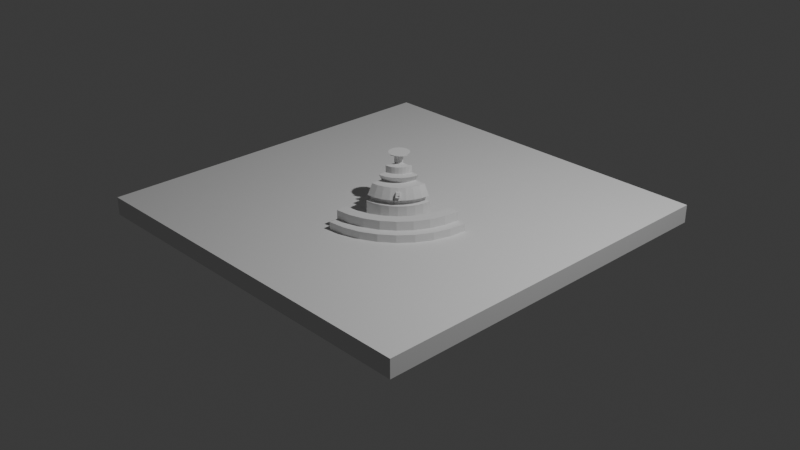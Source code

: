 # Source: Fountain2.blend  (saved by Blender 4.1.24; exported with 4.5.12 LTS)
import bpy
from mathutils import Matrix  # noqa: F401  (used for matrix-valued properties, if any)

bpy.ops.wm.read_factory_settings(use_empty=True)
scene = bpy.context.scene
scene.name = 'Scene'

# ---- collections
col_collection = bpy.data.collections.new('Collection'); scene.collection.children.link(col_collection)

# ---- world
world_world = bpy.data.worlds.new('World'); scene.world = world_world
world_world.use_nodes = True; world_world.node_tree.nodes.clear()
_N = world_world.node_tree.nodes; _L = world_world.node_tree.links
n0 = _N.new('ShaderNodeOutputWorld'); n0.name = 'World Output'; n0.location = (300, 300)
n1 = _N.new('ShaderNodeBackground'); n1.name = 'Background'; n1.location = (10, 300)
n1.inputs[0].default_value = (0.05088, 0.05088, 0.05088, 1.0)
_L.new(n1.outputs[0], n0.inputs[0])
n0.is_active_output = True
world_world.color = (0.05088, 0.05088, 0.05088)
world_world.use_sun_shadow = False
world_world.sun_shadow_jitter_overblur = 0.0

# ---- cameras
cam_camera = bpy.data.cameras.new('Camera')
cam_camera.clip_end = 100.0
cam_camera.ortho_scale = 7.314

# ---- lights
light_light = bpy.data.lights.new('Light', 'POINT')
light_light.transmission_factor = 0.0
light_light.energy = 1000.0
light_light.shadow_soft_size = 0.1
light_light.shadow_maximum_resolution = 0.006
light_light.use_absolute_resolution = True

# ---- meshes
me_cube_001 = bpy.data.meshes.new('Cube.001')
me_cube_001.from_pydata([(-2.031, -2.022, -0.09649), (-2.031, -2.022, 0.09649), (-2.031, 2.022, -0.09649), (-2.031, 2.022, 0.09649), (2.031, -2.022, -0.09649), (2.031, -2.022, 0.09649), (2.031, 2.022, -0.09649), (2.031, 2.022, 0.09649)], [], [(0, 1, 3, 2), (2, 3, 7, 6), (6, 7, 5, 4), (4, 5, 1, 0), (2, 6, 4, 0), (7, 3, 1, 5)])
_uv = me_cube_001.uv_layers.new(name='UVMap')
_uv.uv.foreach_set('vector', [0.375, 0.0, 0.625, 0.0, 0.625, 0.25, 0.375, 0.25, 0.375, 0.25, 0.625, 0.25, 0.625, 0.5, 0.375, 0.5, 0.375, 0.5, 0.625, 0.5, 0.625, 0.75, 0.375, 0.75, 0.375, 0.75, 0.625, 0.75, 0.625, 1.0, 0.375, 1.0, 0.125, 0.5, 0.375, 0.5, 0.375, 0.75, 0.125, 0.75, 0.625, 0.5, 0.875, 0.5, 0.875, 0.75, 0.625, 0.75])
me_cube_001.update()
me_cylinder = bpy.data.meshes.new('Cylinder')
me_cylinder.from_pydata([(0.0, 0.9104, -0.1053), (0.1777, 0.8929, -0.1053), (0.3486, 0.8411, -0.1053), (0.5061, 0.757, -0.1053), (0.6441, 0.6437, -0.1053), (0.7574, 0.5058, -0.1053), (0.8416, 0.3484, -0.1053), (0.8934, 0.1776, -0.1053), (0.9109, 0.0, -0.1053), (0.9109, 0.0, 0.1053), (0.8934, -0.1776, -0.1053), (0.8934, -0.1776, 0.1053), (0.8416, -0.3484, -0.1053), (0.8416, -0.3484, 0.1053), (0.7574, -0.5058, -0.1053), (0.7574, -0.5058, 0.1053), (0.6441, -0.6437, -0.1053), (0.6441, -0.6437, 0.1053), (0.5061, -0.757, -0.1053), (0.5061, -0.757, 0.1053), (0.3486, -0.8411, -0.1053), (0.3486, -0.8411, 0.1053), (0.1777, -0.8929, -0.1053), (0.1777, -0.8929, 0.1053), (0.0, -0.9104, -0.1053), (0.0, -0.9104, 0.1053), (-0.1777, -0.8929, -0.1053), (-0.3486, -0.8411, -0.1053), (-0.5061, -0.757, -0.1053), (-0.6441, -0.6437, -0.1053), (-0.7574, -0.5058, -0.1053), (-0.8416, -0.3484, -0.1053), (-0.8934, -0.1776, -0.1053), (-0.9109, 0.0, -0.1053), (-0.8934, 0.1776, -0.1053), (-0.8416, 0.3484, -0.1053), (-0.7574, 0.5058, -0.1053), (-0.6441, 0.6437, -0.1053), (-0.5061, 0.757, -0.1053), (-0.3486, 0.8411, -0.1053), (-0.1777, 0.8929, -0.1053), (0.8156, 5.846e-10, 0.1053), (0.8, -0.159, 0.1053), (0.7535, -0.3119, 0.1053), (0.6782, -0.4529, 0.1053), (0.5767, -0.5764, 0.1053), (0.4531, -0.6778, 0.1053), (0.3121, -0.7531, 0.1053), (0.1591, -0.7995, 0.1053), (-6.334e-10, -0.8151, 0.1053), (0.8156, 5.846e-10, 0.3503), (0.8, -0.159, 0.3503), (0.7535, -0.3119, 0.3503), (0.6782, -0.4529, 0.3503), (0.5767, -0.5764, 0.3503), (0.4531, -0.6778, 0.3503), (0.3121, -0.7531, 0.3503), (0.1591, -0.7995, 0.3503), (-8.272e-10, -0.8151, 0.3503), (0.6978, -3.811e-11, 0.3503), (0.6844, -0.136, 0.3503), (0.6447, -0.2669, 0.3503), (0.5802, -0.3874, 0.3503), (0.4934, -0.4931, 0.3503), (0.3877, -0.5798, 0.3503), (0.267, -0.6443, 0.3503), (0.1361, -0.6839, 0.3503), (4.675e-09, -0.6973, 0.3503), (0.6978, -3.811e-11, -0.09562), (0.6844, -0.136, -0.09562), (0.6447, -0.2669, -0.09562), (0.5802, -0.3874, -0.09562), (0.4934, -0.4931, -0.09562), (0.3877, -0.5798, -0.09562), (0.267, -0.6443, -0.09562), (0.1361, -0.6839, -0.09562), (4.675e-09, -0.6973, -0.09562), (0.438, -2.393e-11, -0.09562), (0.4296, -0.0854, -0.09562), (0.4047, -0.1675, -0.09562), (0.3642, -0.2432, -0.09562), (0.3097, -0.3095, -0.09562), (0.2434, -0.364, -0.09562), (0.1676, -0.4044, -0.09562), (0.08546, -0.4293, -0.09562), (4.668e-09, -0.4378, -0.09562), (0.438, -2.393e-11, 0.2938), (0.4296, -0.0854, 0.2938), (0.4047, -0.1675, 0.2938), (0.3642, -0.2432, 0.2938), (0.3097, -0.3095, 0.2938), (0.2434, -0.364, 0.2938), (0.1676, -0.4044, 0.2938), (0.08546, -0.4293, 0.2938), (4.668e-09, -0.4378, 0.2938), (0.3834, -4.856e-10, 0.2938), (0.376, -0.07475, 0.2938), (0.3542, -0.1466, 0.2938), (0.3188, -0.2129, 0.2938), (0.2711, -0.2709, 0.2938), (0.213, -0.3186, 0.2938), (0.1467, -0.354, 0.2938), (0.0748, -0.3758, 0.2938), (3.97e-09, -0.3832, 0.2938), (0.3834, -4.856e-10, 0.4351), (0.376, -0.07475, 0.4351), (0.3542, -0.1466, 0.4351), (0.3188, -0.2129, 0.4351), (0.2711, -0.2709, 0.4351), (0.213, -0.3186, 0.4351), (0.1467, -0.354, 0.4351), (0.0748, -0.3758, 0.4351), (4.223e-09, -0.3832, 0.4351), (0.4227, -5.353e-10, 0.4351), (0.4145, -0.0824, 0.4351), (0.3905, -0.1616, 0.4351), (0.2929, -0.2708, 0.5341), (0.283, -0.2828, 0.5341), (0.2709, -0.2927, 0.5341), (0.1617, -0.3902, 0.4351), (0.08246, -0.4143, 0.4351), (3.725e-09, -0.4224, 0.4351), (0.362, -8.597e-10, 0.7176), (0.355, -0.07057, 0.7176), (0.3344, -0.1384, 0.7176), (0.2778, -0.2607, 0.6186), (0.2701, -0.27, 0.6186), (0.2608, -0.2776, 0.6186), (0.1385, -0.3342, 0.7176), (0.07061, -0.3548, 0.7176), (5.643e-09, -0.3617, 0.7176), (0.2356, 4.153e-10, 0.7176), (0.2311, -0.04594, 0.7176), (0.2177, -0.09012, 0.7176), (0.1959, -0.1308, 0.7176), (0.1666, -0.1665, 0.7176), (0.1309, -0.1958, 0.7176), (0.09018, -0.2176, 0.7176), (0.04597, -0.231, 0.7176), (2.292e-09, -0.2355, 0.7176), (0.2744, 2.537e-10, 0.8855), (0.2692, -0.05351, 0.8855), (0.2536, -0.105, 0.8855), (0.2282, -0.1524, 0.8855), (0.1941, -0.1939, 0.8855), (0.1525, -0.228, 0.8855), (0.105, -0.2534, 0.8855), (0.05354, -0.269, 0.8855), (9.663e-10, -0.2743, 0.8855), (0.1825, -1.542e-09, 0.8855), (0.179, -0.03558, 0.8855), (0.1686, -0.06978, 0.8855), (0.1517, -0.1013, 0.8855), (0.129, -0.1289, 0.8855), (0.1014, -0.1516, 0.8855), (0.06983, -0.1685, 0.8855), (0.0356, -0.1789, 0.8855), (3.537e-10, -0.1824, 0.8855), (0.1825, -1.542e-09, 1.069), (0.179, -0.03558, 1.069), (0.1686, -0.06978, 1.069), (0.1517, -0.1013, 1.069), (0.129, -0.1289, 1.069), (0.1014, -0.1516, 1.069), (0.06983, -0.1685, 1.069), (0.0356, -0.1789, 1.069), (1.561e-09, -0.1824, 1.069), (0.1547, -1.237e-09, 1.069), (0.1518, -0.03017, 1.069), (0.143, -0.05918, 1.069), (0.1287, -0.08591, 1.069), (0.1094, -0.1093, 1.069), (0.08596, -0.1286, 1.069), (0.05921, -0.1429, 1.069), (0.03019, -0.1517, 1.069), (2.138e-09, -0.1546, 1.069), (0.1547, -1.237e-09, 1.044), (0.1518, -0.03017, 1.044), (0.143, -0.05918, 1.044), (0.1287, -0.08591, 1.044), (0.1094, -0.1093, 1.044), (0.08596, -0.1286, 1.044), (0.05921, -0.1429, 1.044), (0.03019, -0.1517, 1.044), (9.793e-10, -0.1546, 1.044), (0.05729, -3.684e-09, 1.044), (0.05619, -0.01117, 1.044), (0.05293, -0.02191, 1.044), (0.04764, -0.03181, 1.044), (0.04051, -0.04049, 1.044), (0.03183, -0.04761, 1.044), (0.02192, -0.0529, 1.044), (0.01118, -0.05615, 1.044), (-5.171e-10, -0.05725, 1.044), (-0.01118, -0.05615, 1.044), (0.05729, -3.684e-09, 1.301), (0.05619, -0.01117, 1.301), (0.05293, -0.02191, 1.301), (0.04764, -0.03181, 1.301), (0.04051, -0.04049, 1.301), (0.03183, -0.04761, 1.301), (0.02192, -0.0529, 1.301), (0.01118, -0.05615, 1.301), (6.36e-09, -0.05725, 1.301), (-0.01118, -0.05615, 1.301), (0.12, -5.931e-09, 1.301), (0.1177, -0.02339, 1.301), (0.1109, -0.04589, 1.301), (0.09976, -0.06662, 1.301), (0.08484, -0.08479, 1.301), (0.06666, -0.0997, 1.301), (0.04592, -0.1108, 1.301), (0.02341, -0.1176, 1.301), (5.008e-09, -0.1199, 1.301), (0.12, -5.931e-09, 1.319), (0.1177, -0.02339, 1.319), (0.1109, -0.04589, 1.319), (0.09976, -0.06662, 1.319), (0.08484, -0.08479, 1.319), (0.06666, -0.0997, 1.319), (0.04592, -0.1108, 1.319), (0.02341, -0.1176, 1.319), (4.84e-09, -0.1199, 1.319), (0.1083, -5.807e-09, 1.319), (0.1062, -0.02112, 1.319), (0.1001, -0.04143, 1.319), (0.09007, -0.06015, 1.319), (0.0766, -0.07655, 1.319), (0.06018, -0.09001, 1.319), (0.04146, -0.1, 1.319), (0.02113, -0.1062, 1.319), (5.982e-09, -0.1083, 1.319), (0.02113, 0.1062, 1.311), (5.105e-09, 0.1083, 1.311), (0.04146, 0.1, 1.311), (0.06018, 0.09001, 1.311), (0.0766, 0.07655, 1.311), (0.09007, 0.06015, 1.311), (0.1001, 0.04143, 1.311), (0.1062, 0.02112, 1.311), (0.1083, -5.807e-09, 1.311), (0.1062, -0.02112, 1.311), (0.1001, -0.04143, 1.311), (0.09007, -0.06015, 1.311), (0.0766, -0.07655, 1.311), (0.06018, -0.09001, 1.311), (0.04146, -0.1, 1.311), (0.02113, -0.1062, 1.311), (5.105e-09, -0.1083, 1.311), (-0.02113, -0.1062, 1.311), (-0.04146, -0.1, 1.311), (-0.06018, -0.09001, 1.311), (-0.0766, -0.07655, 1.311), (-0.09007, -0.06015, 1.311), (-0.1001, -0.04143, 1.311), (-0.1062, -0.02112, 1.311), (-0.1083, -5.807e-09, 1.311), (-0.1062, 0.02112, 1.311), (-0.1001, 0.04143, 1.311), (-0.09007, 0.06015, 1.311), (-0.0766, 0.07655, 1.311), (-0.06018, 0.09001, 1.311), (-0.04146, 0.1, 1.311), (-0.02113, 0.1062, 1.311), (0.2989, -0.2987, 0.4351), (0.3514, -0.2347, 0.4351), (0.2348, -0.3512, 0.4351), (0.2559, -0.2558, 0.7176), (0.301, -0.201, 0.7176), (0.2011, -0.3008, 0.7176), (0.3005, -0.2661, 0.5213), (0.2851, -0.2849, 0.5213), (0.2662, -0.3003, 0.5213), (0.2683, -0.2681, 0.6314), (0.2808, -0.2529, 0.6314), (0.2531, -0.2806, 0.6314), (0.3083, -0.3083, 0.5363), (0.3182, -0.2962, 0.5363), (0.2963, -0.3182, 0.5363), (0.2955, -0.2955, 0.6207), (0.3031, -0.2862, 0.6208), (0.2862, -0.3031, 0.6208), (0.3258, -0.2916, 0.5235), (0.2936, -0.2936, 0.6336), (0.2784, -0.3061, 0.6336), (0.3104, -0.3104, 0.5235), (0.2916, -0.3258, 0.5235), (0.3061, -0.2784, 0.6336)], [], [(8, 9, 11, 10), (10, 11, 13, 12), (12, 13, 15, 14), (14, 15, 17, 16), (16, 17, 19, 18), (18, 19, 21, 20), (20, 21, 23, 22), (22, 23, 25, 24), (0, 1, 2, 3, 4, 5, 6, 7, 8, 10, 12, 14, 16, 18, 20, 22, 24, 26, 27, 28, 29, 30, 31, 32, 33, 34, 35, 36, 37, 38, 39, 40), (21, 19, 46, 47), (13, 11, 42, 43), (23, 21, 47, 48), (15, 13, 43, 44), (25, 23, 48, 49), (17, 15, 44, 45), (19, 17, 45, 46), (11, 9, 41, 42), (53, 52, 61, 62), (42, 41, 50, 51), (43, 42, 51, 52), (44, 43, 52, 53), (45, 44, 53, 54), (46, 45, 54, 55), (47, 46, 55, 56), (48, 47, 56, 57), (49, 48, 57, 58), (65, 64, 73, 74), (54, 53, 62, 63), (55, 54, 63, 64), (56, 55, 64, 65), (57, 56, 65, 66), (58, 57, 66, 67), (51, 50, 59, 60), (52, 51, 60, 61), (66, 65, 74, 75), (67, 66, 75, 76), (60, 59, 68, 69), (61, 60, 69, 70), (62, 61, 70, 71), (63, 62, 71, 72), (64, 63, 72, 73), (69, 68, 77, 78), (70, 69, 78, 79), (71, 70, 79, 80), (72, 71, 80, 81), (73, 72, 81, 82), (74, 73, 82, 83), (75, 74, 83, 84), (76, 75, 84, 85), (78, 77, 86, 87), (79, 78, 87, 88), (80, 79, 88, 89), (81, 80, 89, 90), (82, 81, 90, 91), (83, 82, 91, 92), (84, 83, 92, 93), (85, 84, 93, 94), (88, 87, 96, 97), (89, 88, 97, 98), (90, 89, 98, 99), (91, 90, 99, 100), (92, 91, 100, 101), (93, 92, 101, 102), (94, 93, 102, 103), (87, 86, 95, 96), (100, 99, 108, 109), (101, 100, 109, 110), (102, 101, 110, 111), (103, 102, 111, 112), (96, 95, 104, 105), (97, 96, 105, 106), (98, 97, 106, 107), (99, 98, 107, 108), (112, 111, 120, 121), (105, 104, 113, 114), (106, 105, 114, 115), (107, 106, 115, 265), (108, 107, 265, 264), (109, 108, 264, 266), (110, 109, 266, 119), (111, 110, 119, 120), (114, 113, 122, 123), (115, 114, 123, 124), (265, 115, 124, 268), (125, 116, 277, 280), (272, 271, 285, 286), (119, 266, 269, 128), (120, 119, 128, 129), (121, 120, 129, 130), (123, 122, 131, 132), (124, 123, 132, 133), (268, 124, 133, 134), (267, 268, 134, 135), (269, 267, 135, 136), (128, 269, 136, 137), (129, 128, 137, 138), (130, 129, 138, 139), (132, 131, 140, 141), (133, 132, 141, 142), (134, 133, 142, 143), (135, 134, 143, 144), (136, 135, 144, 145), (137, 136, 145, 146), (138, 137, 146, 147), (139, 138, 147, 148), (141, 140, 149, 150), (142, 141, 150, 151), (143, 142, 151, 152), (144, 143, 152, 153), (145, 144, 153, 154), (146, 145, 154, 155), (147, 146, 155, 156), (148, 147, 156, 157), (160, 159, 168, 169), (150, 149, 158, 159), (151, 150, 159, 160), (152, 151, 160, 161), (153, 152, 161, 162), (154, 153, 162, 163), (155, 154, 163, 164), (156, 155, 164, 165), (157, 156, 165, 166), (172, 171, 180, 181), (161, 160, 169, 170), (162, 161, 170, 171), (163, 162, 171, 172), (164, 163, 172, 173), (165, 164, 173, 174), (166, 165, 174, 175), (159, 158, 167, 168), (184, 183, 192, 193), (173, 172, 181, 182), (174, 173, 182, 183), (175, 174, 183, 184), (168, 167, 176, 177), (169, 168, 177, 178), (170, 169, 178, 179), (171, 170, 179, 180), (177, 176, 185, 186), (178, 177, 186, 187), (179, 178, 187, 188), (180, 179, 188, 189), (181, 180, 189, 190), (182, 181, 190, 191), (183, 182, 191, 192), (186, 185, 195, 196), (187, 186, 196, 197), (188, 187, 197, 198), (189, 188, 198, 199), (190, 189, 199, 200), (191, 190, 200, 201), (192, 191, 201, 202), (193, 192, 202, 203), (194, 193, 203, 204), (196, 195, 205, 206), (197, 196, 206, 207), (198, 197, 207, 208), (199, 198, 208, 209), (200, 199, 209, 210), (201, 200, 210, 211), (202, 201, 211, 212), (203, 202, 212, 213), (209, 208, 217, 218), (210, 209, 218, 219), (211, 210, 219, 220), (212, 211, 220, 221), (213, 212, 221, 222), (206, 205, 214, 215), (207, 206, 215, 216), (208, 207, 216, 217), (215, 214, 223, 224), (216, 215, 224, 225), (217, 216, 225, 226), (218, 217, 226, 227), (219, 218, 227, 228), (220, 219, 228, 229), (221, 220, 229, 230), (222, 221, 230, 231), (232, 233, 263, 262, 261, 260, 259, 258, 257, 256, 255, 254, 253, 252, 251, 250, 249, 248, 247, 246, 245, 244, 243, 242, 241, 240, 239, 238, 237, 236, 235, 234), (225, 224, 241, 242), (226, 225, 242, 243), (227, 226, 243, 244), (228, 227, 244, 245), (229, 228, 245, 246), (230, 229, 246, 247), (231, 230, 247, 248), (224, 223, 240, 241), (270, 271, 264, 265), (271, 272, 266, 264), (273, 274, 268, 267), (275, 273, 267, 269), (274, 270, 265, 268), (272, 275, 269, 266), (116, 117, 276, 277), (275, 272, 286, 284), (127, 126, 279, 281), (274, 273, 283, 287), (280, 277, 282, 287), (278, 281, 284, 286), (281, 279, 283, 284), (279, 280, 287, 283), (276, 278, 286, 285), (277, 276, 285, 282), (117, 118, 278, 276), (270, 274, 287, 282), (271, 270, 282, 285), (118, 127, 281, 278), (273, 275, 284, 283), (126, 125, 280, 279)])
_uv = me_cylinder.uv_layers.new(name='UVMap')
_uv.uv.foreach_set('vector', [0.75, 0.5, 0.75, 1.0, 0.7188, 1.0, 0.7188, 0.5, 0.7188, 0.5, 0.7188, 1.0, 0.6875, 1.0, 0.6875, 0.5, 0.6875, 0.5, 0.6875, 1.0, 0.6562, 1.0, 0.6562, 0.5, 0.6562, 0.5, 0.6562, 1.0, 0.625, 1.0, 0.625, 0.5, 0.625, 0.5, 0.625, 1.0, 0.5938, 1.0, 0.5938, 0.5, 0.5938, 0.5, 0.5938, 1.0, 0.5625, 1.0, 0.5625, 0.5, 0.5625, 0.5, 0.5625, 1.0, 0.5312, 1.0, 0.5312, 0.5, 0.5312, 0.5, 0.5312, 1.0, 0.5, 1.0, 0.5, 0.5, 0.75, 0.49, 0.7968, 0.4854, 0.8418, 0.4717, 0.8833, 0.4496, 0.9197, 0.4197, 0.9496, 0.3833, 0.9717, 0.3418, 0.9854, 0.2968, 0.99, 0.25, 0.9854, 0.2032, 0.9717, 0.1582, 0.9496, 0.1167, 0.9197, 0.08029, 0.8833, 0.05045, 0.8418, 0.02827, 0.7968, 0.01461, 0.75, 0.01, 0.7032, 0.01461, 0.6582, 0.02827, 0.6167, 0.05045, 0.5803, 0.08029, 0.5504, 0.1167, 0.5283, 0.1582, 0.5146, 0.2032, 0.51, 0.25, 0.5146, 0.2968, 0.5283, 0.3418, 0.5504, 0.3833, 0.5803, 0.4197, 0.6167, 0.4496, 0.6582, 0.4717, 0.7032, 0.4854, 0.5625, 1.0, 0.5938, 1.0, 0.5938, 1.0, 0.5625, 1.0, 0.6875, 1.0, 0.7188, 1.0, 0.7188, 1.0, 0.6875, 1.0, 0.5312, 1.0, 0.5625, 1.0, 0.5625, 1.0, 0.5312, 1.0, 0.6562, 1.0, 0.6875, 1.0, 0.6875, 1.0, 0.6562, 1.0, 0.5, 1.0, 0.5312, 1.0, 0.5312, 1.0, 0.5, 1.0, 0.625, 1.0, 0.6562, 1.0, 0.6562, 1.0, 0.625, 1.0, 0.5938, 1.0, 0.625, 1.0, 0.625, 1.0, 0.5938, 1.0, 0.7188, 1.0, 0.75, 1.0, 0.75, 1.0, 0.7188, 1.0, 0.6562, 1.0, 0.6875, 1.0, 0.6875, 1.0, 0.6562, 1.0, 0.7188, 1.0, 0.75, 1.0, 0.75, 1.0, 0.7188, 1.0, 0.6875, 1.0, 0.7188, 1.0, 0.7188, 1.0, 0.6875, 1.0, 0.6562, 1.0, 0.6875, 1.0, 0.6875, 1.0, 0.6562, 1.0, 0.625, 1.0, 0.6562, 1.0, 0.6562, 1.0, 0.625, 1.0, 0.5938, 1.0, 0.625, 1.0, 0.625, 1.0, 0.5938, 1.0, 0.5625, 1.0, 0.5938, 1.0, 0.5938, 1.0, 0.5625, 1.0, 0.5312, 1.0, 0.5625, 1.0, 0.5625, 1.0, 0.5312, 1.0, 0.5, 1.0, 0.5312, 1.0, 0.5312, 1.0, 0.5, 1.0, 0.5625, 1.0, 0.5938, 1.0, 0.5938, 1.0, 0.5625, 1.0, 0.625, 1.0, 0.6562, 1.0, 0.6562, 1.0, 0.625, 1.0, 0.5938, 1.0, 0.625, 1.0, 0.625, 1.0, 0.5938, 1.0, 0.5625, 1.0, 0.5938, 1.0, 0.5938, 1.0, 0.5625, 1.0, 0.5312, 1.0, 0.5625, 1.0, 0.5625, 1.0, 0.5312, 1.0, 0.5, 1.0, 0.5312, 1.0, 0.5312, 1.0, 0.5, 1.0, 0.7188, 1.0, 0.75, 1.0, 0.75, 1.0, 0.7188, 1.0, 0.6875, 1.0, 0.7188, 1.0, 0.7188, 1.0, 0.6875, 1.0, 0.5312, 1.0, 0.5625, 1.0, 0.5625, 1.0, 0.5312, 1.0, 0.5, 1.0, 0.5312, 1.0, 0.5312, 1.0, 0.5, 1.0, 0.7188, 1.0, 0.75, 1.0, 0.75, 1.0, 0.7188, 1.0, 0.6875, 1.0, 0.7188, 1.0, 0.7188, 1.0, 0.6875, 1.0, 0.6562, 1.0, 0.6875, 1.0, 0.6875, 1.0, 0.6562, 1.0, 0.625, 1.0, 0.6562, 1.0, 0.6562, 1.0, 0.625, 1.0, 0.5938, 1.0, 0.625, 1.0, 0.625, 1.0, 0.5938, 1.0, 0.7188, 1.0, 0.75, 1.0, 0.75, 1.0, 0.7188, 1.0, 0.6875, 1.0, 0.7188, 1.0, 0.7188, 1.0, 0.6875, 1.0, 0.6562, 1.0, 0.6875, 1.0, 0.6875, 1.0, 0.6562, 1.0, 0.625, 1.0, 0.6562, 1.0, 0.6562, 1.0, 0.625, 1.0, 0.5938, 1.0, 0.625, 1.0, 0.625, 1.0, 0.5938, 1.0, 0.5625, 1.0, 0.5938, 1.0, 0.5938, 1.0, 0.5625, 1.0, 0.5312, 1.0, 0.5625, 1.0, 0.5625, 1.0, 0.5312, 1.0, 0.5, 1.0, 0.5312, 1.0, 0.5312, 1.0, 0.5, 1.0, 0.7188, 1.0, 0.75, 1.0, 0.75, 1.0, 0.7188, 1.0, 0.6875, 1.0, 0.7188, 1.0, 0.7188, 1.0, 0.6875, 1.0, 0.6562, 1.0, 0.6875, 1.0, 0.6875, 1.0, 0.6562, 1.0, 0.625, 1.0, 0.6562, 1.0, 0.6562, 1.0, 0.625, 1.0, 0.5938, 1.0, 0.625, 1.0, 0.625, 1.0, 0.5938, 1.0, 0.5625, 1.0, 0.5938, 1.0, 0.5938, 1.0, 0.5625, 1.0, 0.5312, 1.0, 0.5625, 1.0, 0.5625, 1.0, 0.5312, 1.0, 0.5, 1.0, 0.5312, 1.0, 0.5312, 1.0, 0.5, 1.0, 0.6875, 1.0, 0.7188, 1.0, 0.7188, 1.0, 0.6875, 1.0, 0.6562, 1.0, 0.6875, 1.0, 0.6875, 1.0, 0.6562, 1.0, 0.625, 1.0, 0.6562, 1.0, 0.6562, 1.0, 0.625, 1.0, 0.5938, 1.0, 0.625, 1.0, 0.625, 1.0, 0.5938, 1.0, 0.5625, 1.0, 0.5938, 1.0, 0.5938, 1.0, 0.5625, 1.0, 0.5312, 1.0, 0.5625, 1.0, 0.5625, 1.0, 0.5312, 1.0, 0.5, 1.0, 0.5312, 1.0, 0.5312, 1.0, 0.5, 1.0, 0.7188, 1.0, 0.75, 1.0, 0.75, 1.0, 0.7188, 1.0, 0.5938, 1.0, 0.625, 1.0, 0.625, 1.0, 0.5938, 1.0, 0.5625, 1.0, 0.5938, 1.0, 0.5938, 1.0, 0.5625, 1.0, 0.5312, 1.0, 0.5625, 1.0, 0.5625, 1.0, 0.5312, 1.0, 0.5, 1.0, 0.5312, 1.0, 0.5312, 1.0, 0.5, 1.0, 0.7188, 1.0, 0.75, 1.0, 0.75, 1.0, 0.7188, 1.0, 0.6875, 1.0, 0.7188, 1.0, 0.7188, 1.0, 0.6875, 1.0, 0.6562, 1.0, 0.6875, 1.0, 0.6875, 1.0, 0.6562, 1.0, 0.625, 1.0, 0.6562, 1.0, 0.6562, 1.0, 0.625, 1.0, 0.5, 1.0, 0.5312, 1.0, 0.5312, 1.0, 0.5, 1.0, 0.7188, 1.0, 0.75, 1.0, 0.75, 1.0, 0.7188, 1.0, 0.6875, 1.0, 0.7188, 1.0, 0.7188, 1.0, 0.6875, 1.0, 0.6562, 1.0, 0.6875, 1.0, 0.6875, 1.0, 0.6562, 1.0, 0.625, 1.0, 0.6562, 1.0, 0.6562, 1.0, 0.625, 1.0, 0.5938, 1.0, 0.625, 1.0, 0.625, 1.0, 0.5938, 1.0, 0.5625, 1.0, 0.5938, 1.0, 0.5938, 1.0, 0.5625, 1.0, 0.5312, 1.0, 0.5625, 1.0, 0.5625, 1.0, 0.5312, 1.0, 0.7188, 1.0, 0.75, 1.0, 0.75, 1.0, 0.7188, 1.0, 0.6875, 1.0, 0.7188, 1.0, 0.7188, 1.0, 0.6875, 1.0, 0.6562, 1.0, 0.6875, 1.0, 0.6875, 1.0, 0.6562, 1.0, 0.0, 0.0, 0.0, 0.0, 0.0, 0.0, 0.0, 0.0, 0.6089, 1.0, 0.625, 1.0, 0.625, 1.0, 0.6089, 1.0, 0.5625, 1.0, 0.5938, 1.0, 0.5938, 1.0, 0.5625, 1.0, 0.5312, 1.0, 0.5625, 1.0, 0.5625, 1.0, 0.5312, 1.0, 0.5, 1.0, 0.5312, 1.0, 0.5312, 1.0, 0.5, 1.0, 0.7188, 1.0, 0.75, 1.0, 0.75, 1.0, 0.7188, 1.0, 0.6875, 1.0, 0.7188, 1.0, 0.7188, 1.0, 0.6875, 1.0, 0.6562, 1.0, 0.6875, 1.0, 0.6875, 1.0, 0.6562, 1.0, 0.625, 1.0, 0.6562, 1.0, 0.6562, 1.0, 0.625, 1.0, 0.5938, 1.0, 0.625, 1.0, 0.625, 1.0, 0.5938, 1.0, 0.5625, 1.0, 0.5938, 1.0, 0.5938, 1.0, 0.5625, 1.0, 0.5312, 1.0, 0.5625, 1.0, 0.5625, 1.0, 0.5312, 1.0, 0.5, 1.0, 0.5312, 1.0, 0.5312, 1.0, 0.5, 1.0, 0.7188, 1.0, 0.75, 1.0, 0.75, 1.0, 0.7188, 1.0, 0.6875, 1.0, 0.7188, 1.0, 0.7188, 1.0, 0.6875, 1.0, 0.6562, 1.0, 0.6875, 1.0, 0.6875, 1.0, 0.6562, 1.0, 0.625, 1.0, 0.6562, 1.0, 0.6562, 1.0, 0.625, 1.0, 0.5938, 1.0, 0.625, 1.0, 0.625, 1.0, 0.5938, 1.0, 0.5625, 1.0, 0.5938, 1.0, 0.5938, 1.0, 0.5625, 1.0, 0.5312, 1.0, 0.5625, 1.0, 0.5625, 1.0, 0.5312, 1.0, 0.5, 1.0, 0.5312, 1.0, 0.5312, 1.0, 0.5, 1.0, 0.7188, 1.0, 0.75, 1.0, 0.75, 1.0, 0.7188, 1.0, 0.6875, 1.0, 0.7188, 1.0, 0.7188, 1.0, 0.6875, 1.0, 0.6562, 1.0, 0.6875, 1.0, 0.6875, 1.0, 0.6562, 1.0, 0.625, 1.0, 0.6562, 1.0, 0.6562, 1.0, 0.625, 1.0, 0.5938, 1.0, 0.625, 1.0, 0.625, 1.0, 0.5938, 1.0, 0.5625, 1.0, 0.5938, 1.0, 0.5938, 1.0, 0.5625, 1.0, 0.5312, 1.0, 0.5625, 1.0, 0.5625, 1.0, 0.5312, 1.0, 0.5, 1.0, 0.5312, 1.0, 0.5312, 1.0, 0.5, 1.0, 0.6875, 1.0, 0.7188, 1.0, 0.7188, 1.0, 0.6875, 1.0, 0.7188, 1.0, 0.75, 1.0, 0.75, 1.0, 0.7188, 1.0, 0.6875, 1.0, 0.7188, 1.0, 0.7188, 1.0, 0.6875, 1.0, 0.6562, 1.0, 0.6875, 1.0, 0.6875, 1.0, 0.6562, 1.0, 0.625, 1.0, 0.6562, 1.0, 0.6562, 1.0, 0.625, 1.0, 0.5938, 1.0, 0.625, 1.0, 0.625, 1.0, 0.5938, 1.0, 0.5625, 1.0, 0.5938, 1.0, 0.5938, 1.0, 0.5625, 1.0, 0.5312, 1.0, 0.5625, 1.0, 0.5625, 1.0, 0.5312, 1.0, 0.5, 1.0, 0.5312, 1.0, 0.5312, 1.0, 0.5, 1.0, 0.5938, 1.0, 0.625, 1.0, 0.625, 1.0, 0.5938, 1.0, 0.6562, 1.0, 0.6875, 1.0, 0.6875, 1.0, 0.6562, 1.0, 0.625, 1.0, 0.6562, 1.0, 0.6562, 1.0, 0.625, 1.0, 0.5938, 1.0, 0.625, 1.0, 0.625, 1.0, 0.5938, 1.0, 0.5625, 1.0, 0.5938, 1.0, 0.5938, 1.0, 0.5625, 1.0, 0.5312, 1.0, 0.5625, 1.0, 0.5625, 1.0, 0.5312, 1.0, 0.5, 1.0, 0.5312, 1.0, 0.5312, 1.0, 0.5, 1.0, 0.7188, 1.0, 0.75, 1.0, 0.75, 1.0, 0.7188, 1.0, 0.5, 1.0, 0.5312, 1.0, 0.5312, 1.0, 0.5, 1.0, 0.5625, 1.0, 0.5938, 1.0, 0.5938, 1.0, 0.5625, 1.0, 0.5312, 1.0, 0.5625, 1.0, 0.5625, 1.0, 0.5312, 1.0, 0.5, 1.0, 0.5312, 1.0, 0.5312, 1.0, 0.5, 1.0, 0.7188, 1.0, 0.75, 1.0, 0.75, 1.0, 0.7188, 1.0, 0.6875, 1.0, 0.7188, 1.0, 0.7188, 1.0, 0.6875, 1.0, 0.6562, 1.0, 0.6875, 1.0, 0.6875, 1.0, 0.6562, 1.0, 0.625, 1.0, 0.6562, 1.0, 0.6562, 1.0, 0.625, 1.0, 0.7188, 1.0, 0.75, 1.0, 0.75, 1.0, 0.7188, 1.0, 0.6875, 1.0, 0.7188, 1.0, 0.7188, 1.0, 0.6875, 1.0, 0.6562, 1.0, 0.6875, 1.0, 0.6875, 1.0, 0.6562, 1.0, 0.625, 1.0, 0.6562, 1.0, 0.6562, 1.0, 0.625, 1.0, 0.5938, 1.0, 0.625, 1.0, 0.625, 1.0, 0.5938, 1.0, 0.5625, 1.0, 0.5938, 1.0, 0.5938, 1.0, 0.5625, 1.0, 0.5312, 1.0, 0.5625, 1.0, 0.5625, 1.0, 0.5312, 1.0, 0.7188, 1.0, 0.75, 1.0, 0.75, 1.0, 0.7188, 1.0, 0.6875, 1.0, 0.7188, 1.0, 0.7188, 1.0, 0.6875, 1.0, 0.6562, 1.0, 0.6875, 1.0, 0.6875, 1.0, 0.6562, 1.0, 0.625, 1.0, 0.6562, 1.0, 0.6562, 1.0, 0.625, 1.0, 0.5938, 1.0, 0.625, 1.0, 0.625, 1.0, 0.5938, 1.0, 0.5625, 1.0, 0.5938, 1.0, 0.5938, 1.0, 0.5625, 1.0, 0.5312, 1.0, 0.5625, 1.0, 0.5625, 1.0, 0.5312, 1.0, 0.5, 1.0, 0.5312, 1.0, 0.5312, 1.0, 0.5, 1.0, 0.4688, 1.0, 0.5, 1.0, 0.5, 1.0, 0.4688, 1.0, 0.7188, 1.0, 0.75, 1.0, 0.75, 1.0, 0.7188, 1.0, 0.6875, 1.0, 0.7188, 1.0, 0.7188, 1.0, 0.6875, 1.0, 0.6562, 1.0, 0.6875, 1.0, 0.6875, 1.0, 0.6562, 1.0, 0.625, 1.0, 0.6562, 1.0, 0.6562, 1.0, 0.625, 1.0, 0.5938, 1.0, 0.625, 1.0, 0.625, 1.0, 0.5938, 1.0, 0.5625, 1.0, 0.5938, 1.0, 0.5938, 1.0, 0.5625, 1.0, 0.5312, 1.0, 0.5625, 1.0, 0.5625, 1.0, 0.5312, 1.0, 0.5, 1.0, 0.5312, 1.0, 0.5312, 1.0, 0.5, 1.0, 0.625, 1.0, 0.6562, 1.0, 0.6562, 1.0, 0.625, 1.0, 0.5938, 1.0, 0.625, 1.0, 0.625, 1.0, 0.5938, 1.0, 0.5625, 1.0, 0.5938, 1.0, 0.5938, 1.0, 0.5625, 1.0, 0.5312, 1.0, 0.5625, 1.0, 0.5625, 1.0, 0.5312, 1.0, 0.5, 1.0, 0.5312, 1.0, 0.5312, 1.0, 0.5, 1.0, 0.7188, 1.0, 0.75, 1.0, 0.75, 1.0, 0.7188, 1.0, 0.6875, 1.0, 0.7188, 1.0, 0.7188, 1.0, 0.6875, 1.0, 0.6562, 1.0, 0.6875, 1.0, 0.6875, 1.0, 0.6562, 1.0, 0.7188, 1.0, 0.75, 1.0, 0.75, 1.0, 0.7188, 1.0, 0.6875, 1.0, 0.7188, 1.0, 0.7188, 1.0, 0.6875, 1.0, 0.6562, 1.0, 0.6875, 1.0, 0.6875, 1.0, 0.6562, 1.0, 0.625, 1.0, 0.6562, 1.0, 0.6562, 1.0, 0.625, 1.0, 0.5938, 1.0, 0.625, 1.0, 0.625, 1.0, 0.5938, 1.0, 0.5625, 1.0, 0.5938, 1.0, 0.5938, 1.0, 0.5625, 1.0, 0.5312, 1.0, 0.5625, 1.0, 0.5625, 1.0, 0.5312, 1.0, 0.5, 1.0, 0.5312, 1.0, 0.5312, 1.0, 0.5, 1.0, 0.2968, 0.4854, 0.25, 0.49, 0.2032, 0.4854, 0.1582, 0.4717, 0.1167, 0.4496, 0.08029, 0.4197, 0.05045, 0.3833, 0.02827, 0.3418, 0.01461, 0.2968, 0.01, 0.25, 0.01461, 0.2032, 0.02827, 0.1582, 0.05045, 0.1167, 0.08029, 0.08029, 0.1167, 0.05045, 0.1582, 0.02827, 0.2032, 0.01461, 0.25, 0.01, 0.2968, 0.01461, 0.3418, 0.02827, 0.3833, 0.05045, 0.4197, 0.08029, 0.4496, 0.1167, 0.4717, 0.1582, 0.4854, 0.2032, 0.49, 0.25, 0.4854, 0.2968, 0.4717, 0.3418, 0.4496, 0.3833, 0.4197, 0.4197, 0.3833, 0.4496, 0.3418, 0.4717, 0.6875, 1.0, 0.7188, 1.0, 0.7188, 1.0, 0.6875, 1.0, 0.6562, 1.0, 0.6875, 1.0, 0.6875, 1.0, 0.6562, 1.0, 0.625, 1.0, 0.6562, 1.0, 0.6562, 1.0, 0.625, 1.0, 0.5938, 1.0, 0.625, 1.0, 0.625, 1.0, 0.5938, 1.0, 0.5625, 1.0, 0.5938, 1.0, 0.5938, 1.0, 0.5625, 1.0, 0.5312, 1.0, 0.5625, 1.0, 0.5625, 1.0, 0.5312, 1.0, 0.5, 1.0, 0.5312, 1.0, 0.5312, 1.0, 0.5, 1.0, 0.7188, 1.0, 0.75, 1.0, 0.75, 1.0, 0.7188, 1.0, 0.6411, 1.0, 0.625, 1.0, 0.625, 1.0, 0.6562, 1.0, 0.625, 1.0, 0.6089, 1.0, 0.5938, 1.0, 0.625, 1.0, 0.625, 1.0, 0.6394, 1.0, 0.6562, 1.0, 0.625, 1.0, 0.6106, 1.0, 0.625, 1.0, 0.625, 1.0, 0.5938, 1.0, 0.6394, 1.0, 0.6411, 1.0, 0.6562, 1.0, 0.6562, 1.0, 0.6089, 1.0, 0.6106, 1.0, 0.5938, 1.0, 0.5938, 1.0, 0.0, 0.0, 0.0, 0.0, 0.0, 0.0, 0.0, 0.0, 0.6106, 1.0, 0.6089, 1.0, 0.6089, 1.0, 0.6106, 1.0, 0.0, 0.0, 0.0, 0.0, 0.0, 0.0, 0.0, 0.0, 0.6394, 1.0, 0.625, 1.0, 0.625, 1.0, 0.6394, 1.0, 0.6369, 1.0, 0.6389, 1.0, 0.6411, 1.0, 0.6394, 1.0, 0.6111, 1.0, 0.6131, 1.0, 0.6106, 1.0, 0.6089, 1.0, 0.6131, 1.0, 0.625, 1.0, 0.625, 1.0, 0.6106, 1.0, 0.625, 1.0, 0.6369, 1.0, 0.6394, 1.0, 0.625, 1.0, 0.625, 1.0, 0.6111, 1.0, 0.6089, 1.0, 0.625, 1.0, 0.6389, 1.0, 0.625, 1.0, 0.625, 1.0, 0.6411, 1.0, 0.0, 0.0, 0.0, 0.0, 0.0, 0.0, 0.0, 0.0, 0.6411, 1.0, 0.6394, 1.0, 0.6394, 1.0, 0.6411, 1.0, 0.625, 1.0, 0.6411, 1.0, 0.6411, 1.0, 0.625, 1.0, 0.0, 0.0, 0.0, 0.0, 0.0, 0.0, 0.0, 0.0, 0.625, 1.0, 0.6106, 1.0, 0.6106, 1.0, 0.625, 1.0, 0.0, 0.0, 0.0, 0.0, 0.0, 0.0, 0.0, 0.0])
me_cylinder.update()

# ---- objects
ob_light = bpy.data.objects.new('Light', light_light)
ob_camera = bpy.data.objects.new('Camera', cam_camera)
ob_cube = bpy.data.objects.new('Cube', me_cube_001)
ob_cylinder = bpy.data.objects.new('Cylinder', me_cylinder)

# ---- transforms, parenting, visibility, modifiers, constraints
ob_light.location = (4.076, 1.005, 5.904)
ob_light.rotation_euler = (0.6503, 0.05522, 1.866)
ob_light.lock_rotations_4d = False
ob_light.empty_display_type = 'ARROWS'
ob_light.color = (0.0, 0.0, 0.0, 0.0)
ob_light.lineart.crease_threshold = 0.0
ob_camera.location = (7.359, -6.926, 4.958)
ob_camera.rotation_euler = (1.109, 0.0, 0.8149)
ob_camera.lock_rotations_4d = False
ob_camera.empty_display_type = 'ARROWS'
ob_camera.color = (0.0, 0.0, 0.0, 0.0)
ob_camera.display_type = 'WIRE'
ob_camera.lineart.crease_threshold = 0.0
ob_cube.location = (0.001208, 0.01148, 0.09649)
ob_cylinder.location = (0.0, 0.0, 0.2328)
ob_cylinder.scale = (1.0, 1.0, 0.3833)

# ---- collection membership
col_collection.objects.link(ob_light)
col_collection.objects.link(ob_camera)
col_collection.objects.link(ob_cube)
col_collection.objects.link(ob_cylinder)

# ---- scene / render settings (as saved in the file)
scene.camera = ob_camera
scene.frame_start = 1; scene.frame_end = 250; scene.frame_set(1)
scene.render.engine = 'BLENDER_EEVEE_NEXT'
scene.cycles.sampling_pattern = 'TABULATED_SOBOL'
scene.eevee.ray_tracing_options.trace_max_roughness = 0.0
bpy.context.view_layer.update()
